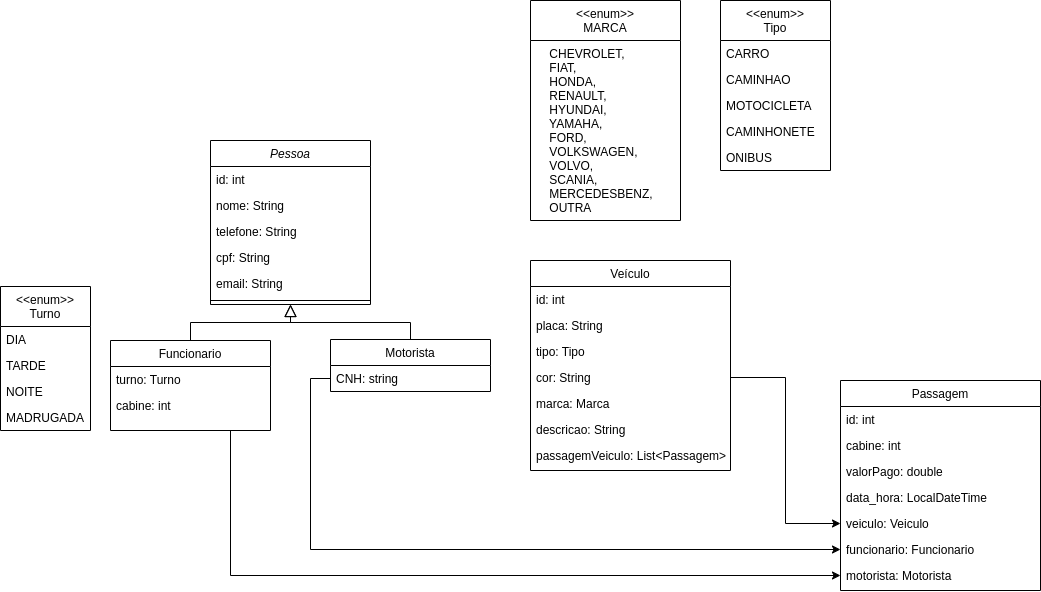

The diagram above was exported from draw.io. Its source (the exported page's mxGraphModel, read from the mxfile embedded in the PNG):
<mxGraphModel dx="1646" dy="788" grid="1" gridSize="10" guides="1" tooltips="1" connect="1" arrows="1" fold="1" page="1" pageScale="1" pageWidth="827" pageHeight="1169" math="0" shadow="0">
  <root>
    <mxCell id="WIyWlLk6GJQsqaUBKTNV-0" />
    <mxCell id="WIyWlLk6GJQsqaUBKTNV-1" parent="WIyWlLk6GJQsqaUBKTNV-0" />
    <mxCell id="zkfFHV4jXpPFQw0GAbJ--0" value="Pessoa" style="swimlane;fontStyle=2;align=center;verticalAlign=top;childLayout=stackLayout;horizontal=1;startSize=26;horizontalStack=0;resizeParent=1;resizeLast=0;collapsible=1;marginBottom=0;rounded=0;shadow=0;strokeWidth=1;" parent="WIyWlLk6GJQsqaUBKTNV-1" vertex="1">
      <mxGeometry x="220" y="160" width="160" height="164" as="geometry">
        <mxRectangle x="230" y="140" width="160" height="26" as="alternateBounds" />
      </mxGeometry>
    </mxCell>
    <mxCell id="iFkVKZcB6vLjXyVDOLWY-3" value="id: int" style="text;align=left;verticalAlign=top;spacingLeft=4;spacingRight=4;overflow=hidden;rotatable=0;points=[[0,0.5],[1,0.5]];portConstraint=eastwest;" vertex="1" parent="zkfFHV4jXpPFQw0GAbJ--0">
      <mxGeometry y="26" width="160" height="26" as="geometry" />
    </mxCell>
    <mxCell id="zkfFHV4jXpPFQw0GAbJ--1" value="nome: String" style="text;align=left;verticalAlign=top;spacingLeft=4;spacingRight=4;overflow=hidden;rotatable=0;points=[[0,0.5],[1,0.5]];portConstraint=eastwest;" parent="zkfFHV4jXpPFQw0GAbJ--0" vertex="1">
      <mxGeometry y="52" width="160" height="26" as="geometry" />
    </mxCell>
    <mxCell id="zkfFHV4jXpPFQw0GAbJ--2" value="telefone: String" style="text;align=left;verticalAlign=top;spacingLeft=4;spacingRight=4;overflow=hidden;rotatable=0;points=[[0,0.5],[1,0.5]];portConstraint=eastwest;rounded=0;shadow=0;html=0;" parent="zkfFHV4jXpPFQw0GAbJ--0" vertex="1">
      <mxGeometry y="78" width="160" height="26" as="geometry" />
    </mxCell>
    <mxCell id="zkfFHV4jXpPFQw0GAbJ--3" value="cpf: String" style="text;align=left;verticalAlign=top;spacingLeft=4;spacingRight=4;overflow=hidden;rotatable=0;points=[[0,0.5],[1,0.5]];portConstraint=eastwest;rounded=0;shadow=0;html=0;" parent="zkfFHV4jXpPFQw0GAbJ--0" vertex="1">
      <mxGeometry y="104" width="160" height="26" as="geometry" />
    </mxCell>
    <mxCell id="iFkVKZcB6vLjXyVDOLWY-2" value="email: String" style="text;align=left;verticalAlign=top;spacingLeft=4;spacingRight=4;overflow=hidden;rotatable=0;points=[[0,0.5],[1,0.5]];portConstraint=eastwest;rounded=0;shadow=0;html=0;" vertex="1" parent="zkfFHV4jXpPFQw0GAbJ--0">
      <mxGeometry y="130" width="160" height="26" as="geometry" />
    </mxCell>
    <mxCell id="zkfFHV4jXpPFQw0GAbJ--4" value="" style="line;html=1;strokeWidth=1;align=left;verticalAlign=middle;spacingTop=-1;spacingLeft=3;spacingRight=3;rotatable=0;labelPosition=right;points=[];portConstraint=eastwest;" parent="zkfFHV4jXpPFQw0GAbJ--0" vertex="1">
      <mxGeometry y="156" width="160" height="8" as="geometry" />
    </mxCell>
    <mxCell id="iFkVKZcB6vLjXyVDOLWY-40" style="edgeStyle=orthogonalEdgeStyle;rounded=0;orthogonalLoop=1;jettySize=auto;html=1;exitX=0.75;exitY=1;exitDx=0;exitDy=0;entryX=0;entryY=0.5;entryDx=0;entryDy=0;" edge="1" parent="WIyWlLk6GJQsqaUBKTNV-1" source="zkfFHV4jXpPFQw0GAbJ--6" target="iFkVKZcB6vLjXyVDOLWY-34">
      <mxGeometry relative="1" as="geometry" />
    </mxCell>
    <mxCell id="zkfFHV4jXpPFQw0GAbJ--6" value="Funcionario" style="swimlane;fontStyle=0;align=center;verticalAlign=top;childLayout=stackLayout;horizontal=1;startSize=26;horizontalStack=0;resizeParent=1;resizeLast=0;collapsible=1;marginBottom=0;rounded=0;shadow=0;strokeWidth=1;" parent="WIyWlLk6GJQsqaUBKTNV-1" vertex="1">
      <mxGeometry x="120" y="360" width="160" height="90" as="geometry">
        <mxRectangle x="130" y="380" width="160" height="26" as="alternateBounds" />
      </mxGeometry>
    </mxCell>
    <mxCell id="zkfFHV4jXpPFQw0GAbJ--7" value="turno: Turno" style="text;align=left;verticalAlign=top;spacingLeft=4;spacingRight=4;overflow=hidden;rotatable=0;points=[[0,0.5],[1,0.5]];portConstraint=eastwest;" parent="zkfFHV4jXpPFQw0GAbJ--6" vertex="1">
      <mxGeometry y="26" width="160" height="26" as="geometry" />
    </mxCell>
    <mxCell id="zkfFHV4jXpPFQw0GAbJ--8" value="cabine: int" style="text;align=left;verticalAlign=top;spacingLeft=4;spacingRight=4;overflow=hidden;rotatable=0;points=[[0,0.5],[1,0.5]];portConstraint=eastwest;rounded=0;shadow=0;html=0;" parent="zkfFHV4jXpPFQw0GAbJ--6" vertex="1">
      <mxGeometry y="52" width="160" height="26" as="geometry" />
    </mxCell>
    <mxCell id="zkfFHV4jXpPFQw0GAbJ--12" value="" style="endArrow=block;endSize=10;endFill=0;shadow=0;strokeWidth=1;rounded=0;curved=0;edgeStyle=elbowEdgeStyle;elbow=vertical;" parent="WIyWlLk6GJQsqaUBKTNV-1" source="zkfFHV4jXpPFQw0GAbJ--6" target="zkfFHV4jXpPFQw0GAbJ--0" edge="1">
      <mxGeometry width="160" relative="1" as="geometry">
        <mxPoint x="200" y="203" as="sourcePoint" />
        <mxPoint x="200" y="203" as="targetPoint" />
      </mxGeometry>
    </mxCell>
    <mxCell id="zkfFHV4jXpPFQw0GAbJ--13" value="Motorista" style="swimlane;fontStyle=0;align=center;verticalAlign=top;childLayout=stackLayout;horizontal=1;startSize=26;horizontalStack=0;resizeParent=1;resizeLast=0;collapsible=1;marginBottom=0;rounded=0;shadow=0;strokeWidth=1;" parent="WIyWlLk6GJQsqaUBKTNV-1" vertex="1">
      <mxGeometry x="340" y="359" width="160" height="52" as="geometry">
        <mxRectangle x="340" y="380" width="170" height="26" as="alternateBounds" />
      </mxGeometry>
    </mxCell>
    <mxCell id="zkfFHV4jXpPFQw0GAbJ--14" value="CNH: string" style="text;align=left;verticalAlign=top;spacingLeft=4;spacingRight=4;overflow=hidden;rotatable=0;points=[[0,0.5],[1,0.5]];portConstraint=eastwest;" parent="zkfFHV4jXpPFQw0GAbJ--13" vertex="1">
      <mxGeometry y="26" width="160" height="26" as="geometry" />
    </mxCell>
    <mxCell id="zkfFHV4jXpPFQw0GAbJ--16" value="" style="endArrow=block;endSize=10;endFill=0;shadow=0;strokeWidth=1;rounded=0;curved=0;edgeStyle=elbowEdgeStyle;elbow=vertical;" parent="WIyWlLk6GJQsqaUBKTNV-1" source="zkfFHV4jXpPFQw0GAbJ--13" target="zkfFHV4jXpPFQw0GAbJ--0" edge="1">
      <mxGeometry width="160" relative="1" as="geometry">
        <mxPoint x="210" y="373" as="sourcePoint" />
        <mxPoint x="310" y="271" as="targetPoint" />
      </mxGeometry>
    </mxCell>
    <mxCell id="zkfFHV4jXpPFQw0GAbJ--17" value="Veículo" style="swimlane;fontStyle=0;align=center;verticalAlign=top;childLayout=stackLayout;horizontal=1;startSize=26;horizontalStack=0;resizeParent=1;resizeLast=0;collapsible=1;marginBottom=0;rounded=0;shadow=0;strokeWidth=1;" parent="WIyWlLk6GJQsqaUBKTNV-1" vertex="1">
      <mxGeometry x="540" y="280" width="200" height="210" as="geometry">
        <mxRectangle x="550" y="140" width="160" height="26" as="alternateBounds" />
      </mxGeometry>
    </mxCell>
    <mxCell id="zkfFHV4jXpPFQw0GAbJ--18" value="id: int" style="text;align=left;verticalAlign=top;spacingLeft=4;spacingRight=4;overflow=hidden;rotatable=0;points=[[0,0.5],[1,0.5]];portConstraint=eastwest;" parent="zkfFHV4jXpPFQw0GAbJ--17" vertex="1">
      <mxGeometry y="26" width="200" height="26" as="geometry" />
    </mxCell>
    <mxCell id="zkfFHV4jXpPFQw0GAbJ--19" value="placa: String" style="text;align=left;verticalAlign=top;spacingLeft=4;spacingRight=4;overflow=hidden;rotatable=0;points=[[0,0.5],[1,0.5]];portConstraint=eastwest;rounded=0;shadow=0;html=0;" parent="zkfFHV4jXpPFQw0GAbJ--17" vertex="1">
      <mxGeometry y="52" width="200" height="26" as="geometry" />
    </mxCell>
    <mxCell id="zkfFHV4jXpPFQw0GAbJ--20" value="tipo: Tipo" style="text;align=left;verticalAlign=top;spacingLeft=4;spacingRight=4;overflow=hidden;rotatable=0;points=[[0,0.5],[1,0.5]];portConstraint=eastwest;rounded=0;shadow=0;html=0;" parent="zkfFHV4jXpPFQw0GAbJ--17" vertex="1">
      <mxGeometry y="78" width="200" height="26" as="geometry" />
    </mxCell>
    <mxCell id="zkfFHV4jXpPFQw0GAbJ--21" value="cor: String" style="text;align=left;verticalAlign=top;spacingLeft=4;spacingRight=4;overflow=hidden;rotatable=0;points=[[0,0.5],[1,0.5]];portConstraint=eastwest;rounded=0;shadow=0;html=0;" parent="zkfFHV4jXpPFQw0GAbJ--17" vertex="1">
      <mxGeometry y="104" width="200" height="26" as="geometry" />
    </mxCell>
    <mxCell id="zkfFHV4jXpPFQw0GAbJ--22" value="marca: Marca" style="text;align=left;verticalAlign=top;spacingLeft=4;spacingRight=4;overflow=hidden;rotatable=0;points=[[0,0.5],[1,0.5]];portConstraint=eastwest;rounded=0;shadow=0;html=0;" parent="zkfFHV4jXpPFQw0GAbJ--17" vertex="1">
      <mxGeometry y="130" width="200" height="26" as="geometry" />
    </mxCell>
    <mxCell id="iFkVKZcB6vLjXyVDOLWY-12" value="descricao: String" style="text;align=left;verticalAlign=top;spacingLeft=4;spacingRight=4;overflow=hidden;rotatable=0;points=[[0,0.5],[1,0.5]];portConstraint=eastwest;rounded=0;shadow=0;html=0;" vertex="1" parent="zkfFHV4jXpPFQw0GAbJ--17">
      <mxGeometry y="156" width="200" height="26" as="geometry" />
    </mxCell>
    <mxCell id="iFkVKZcB6vLjXyVDOLWY-13" value="passagemVeiculo: List&lt;Passagem&gt;" style="text;align=left;verticalAlign=top;spacingLeft=4;spacingRight=4;overflow=hidden;rotatable=0;points=[[0,0.5],[1,0.5]];portConstraint=eastwest;rounded=0;shadow=0;html=0;" vertex="1" parent="zkfFHV4jXpPFQw0GAbJ--17">
      <mxGeometry y="182" width="200" height="26" as="geometry" />
    </mxCell>
    <mxCell id="iFkVKZcB6vLjXyVDOLWY-6" value="&lt;&lt;enum&gt;&gt;&#10;Turno" style="swimlane;fontStyle=0;align=center;verticalAlign=top;childLayout=stackLayout;horizontal=1;startSize=40;horizontalStack=0;resizeParent=1;resizeLast=0;collapsible=1;marginBottom=0;rounded=0;shadow=0;strokeWidth=1;" vertex="1" parent="WIyWlLk6GJQsqaUBKTNV-1">
      <mxGeometry x="10" y="306" width="90" height="144" as="geometry">
        <mxRectangle x="130" y="380" width="160" height="26" as="alternateBounds" />
      </mxGeometry>
    </mxCell>
    <mxCell id="iFkVKZcB6vLjXyVDOLWY-7" value="DIA" style="text;align=left;verticalAlign=top;spacingLeft=4;spacingRight=4;overflow=hidden;rotatable=0;points=[[0,0.5],[1,0.5]];portConstraint=eastwest;" vertex="1" parent="iFkVKZcB6vLjXyVDOLWY-6">
      <mxGeometry y="40" width="90" height="26" as="geometry" />
    </mxCell>
    <mxCell id="iFkVKZcB6vLjXyVDOLWY-8" value="TARDE" style="text;align=left;verticalAlign=top;spacingLeft=4;spacingRight=4;overflow=hidden;rotatable=0;points=[[0,0.5],[1,0.5]];portConstraint=eastwest;rounded=0;shadow=0;html=0;" vertex="1" parent="iFkVKZcB6vLjXyVDOLWY-6">
      <mxGeometry y="66" width="90" height="26" as="geometry" />
    </mxCell>
    <mxCell id="iFkVKZcB6vLjXyVDOLWY-10" value="NOITE" style="text;align=left;verticalAlign=top;spacingLeft=4;spacingRight=4;overflow=hidden;rotatable=0;points=[[0,0.5],[1,0.5]];portConstraint=eastwest;rounded=0;shadow=0;html=0;" vertex="1" parent="iFkVKZcB6vLjXyVDOLWY-6">
      <mxGeometry y="92" width="90" height="26" as="geometry" />
    </mxCell>
    <mxCell id="iFkVKZcB6vLjXyVDOLWY-9" value="MADRUGADA" style="text;align=left;verticalAlign=top;spacingLeft=4;spacingRight=4;overflow=hidden;rotatable=0;points=[[0,0.5],[1,0.5]];portConstraint=eastwest;rounded=0;shadow=0;html=0;" vertex="1" parent="iFkVKZcB6vLjXyVDOLWY-6">
      <mxGeometry y="118" width="90" height="26" as="geometry" />
    </mxCell>
    <mxCell id="iFkVKZcB6vLjXyVDOLWY-14" value="&lt;&lt;enum&gt;&gt;&#10;Tipo" style="swimlane;fontStyle=0;align=center;verticalAlign=top;childLayout=stackLayout;horizontal=1;startSize=40;horizontalStack=0;resizeParent=1;resizeLast=0;collapsible=1;marginBottom=0;rounded=0;shadow=0;strokeWidth=1;" vertex="1" parent="WIyWlLk6GJQsqaUBKTNV-1">
      <mxGeometry x="730" y="20" width="110" height="170" as="geometry">
        <mxRectangle x="130" y="380" width="160" height="26" as="alternateBounds" />
      </mxGeometry>
    </mxCell>
    <mxCell id="iFkVKZcB6vLjXyVDOLWY-15" value="CARRO" style="text;align=left;verticalAlign=top;spacingLeft=4;spacingRight=4;overflow=hidden;rotatable=0;points=[[0,0.5],[1,0.5]];portConstraint=eastwest;" vertex="1" parent="iFkVKZcB6vLjXyVDOLWY-14">
      <mxGeometry y="40" width="110" height="26" as="geometry" />
    </mxCell>
    <mxCell id="iFkVKZcB6vLjXyVDOLWY-16" value="CAMINHAO" style="text;align=left;verticalAlign=top;spacingLeft=4;spacingRight=4;overflow=hidden;rotatable=0;points=[[0,0.5],[1,0.5]];portConstraint=eastwest;rounded=0;shadow=0;html=0;" vertex="1" parent="iFkVKZcB6vLjXyVDOLWY-14">
      <mxGeometry y="66" width="110" height="26" as="geometry" />
    </mxCell>
    <mxCell id="iFkVKZcB6vLjXyVDOLWY-17" value="MOTOCICLETA" style="text;align=left;verticalAlign=top;spacingLeft=4;spacingRight=4;overflow=hidden;rotatable=0;points=[[0,0.5],[1,0.5]];portConstraint=eastwest;rounded=0;shadow=0;html=0;" vertex="1" parent="iFkVKZcB6vLjXyVDOLWY-14">
      <mxGeometry y="92" width="110" height="26" as="geometry" />
    </mxCell>
    <mxCell id="iFkVKZcB6vLjXyVDOLWY-18" value="CAMINHONETE" style="text;align=left;verticalAlign=top;spacingLeft=4;spacingRight=4;overflow=hidden;rotatable=0;points=[[0,0.5],[1,0.5]];portConstraint=eastwest;rounded=0;shadow=0;html=0;" vertex="1" parent="iFkVKZcB6vLjXyVDOLWY-14">
      <mxGeometry y="118" width="110" height="26" as="geometry" />
    </mxCell>
    <mxCell id="iFkVKZcB6vLjXyVDOLWY-19" value="ONIBUS" style="text;align=left;verticalAlign=top;spacingLeft=4;spacingRight=4;overflow=hidden;rotatable=0;points=[[0,0.5],[1,0.5]];portConstraint=eastwest;rounded=0;shadow=0;html=0;" vertex="1" parent="iFkVKZcB6vLjXyVDOLWY-14">
      <mxGeometry y="144" width="110" height="26" as="geometry" />
    </mxCell>
    <mxCell id="iFkVKZcB6vLjXyVDOLWY-21" value="&lt;&lt;enum&gt;&gt;&#10;MARCA" style="swimlane;fontStyle=0;align=center;verticalAlign=top;childLayout=stackLayout;horizontal=1;startSize=40;horizontalStack=0;resizeParent=1;resizeLast=0;collapsible=1;marginBottom=0;rounded=0;shadow=0;strokeWidth=1;" vertex="1" parent="WIyWlLk6GJQsqaUBKTNV-1">
      <mxGeometry x="540" y="20" width="150" height="220" as="geometry">
        <mxRectangle x="130" y="380" width="160" height="26" as="alternateBounds" />
      </mxGeometry>
    </mxCell>
    <mxCell id="iFkVKZcB6vLjXyVDOLWY-22" value="    CHEVROLET,&#10;    FIAT,&#10;    HONDA,&#10;    RENAULT,&#10;    HYUNDAI,&#10;    YAMAHA,&#10;    FORD,&#10;    VOLKSWAGEN,&#10;    VOLVO,&#10;    SCANIA,&#10;    MERCEDESBENZ,&#10;    OUTRA" style="text;align=left;verticalAlign=top;spacingLeft=4;spacingRight=4;overflow=hidden;rotatable=0;points=[[0,0.5],[1,0.5]];portConstraint=eastwest;" vertex="1" parent="iFkVKZcB6vLjXyVDOLWY-21">
      <mxGeometry y="40" width="150" height="180" as="geometry" />
    </mxCell>
    <mxCell id="iFkVKZcB6vLjXyVDOLWY-27" value="Passagem" style="swimlane;fontStyle=0;align=center;verticalAlign=top;childLayout=stackLayout;horizontal=1;startSize=26;horizontalStack=0;resizeParent=1;resizeLast=0;collapsible=1;marginBottom=0;rounded=0;shadow=0;strokeWidth=1;" vertex="1" parent="WIyWlLk6GJQsqaUBKTNV-1">
      <mxGeometry x="850" y="400" width="200" height="210" as="geometry">
        <mxRectangle x="550" y="140" width="160" height="26" as="alternateBounds" />
      </mxGeometry>
    </mxCell>
    <mxCell id="iFkVKZcB6vLjXyVDOLWY-28" value="id: int" style="text;align=left;verticalAlign=top;spacingLeft=4;spacingRight=4;overflow=hidden;rotatable=0;points=[[0,0.5],[1,0.5]];portConstraint=eastwest;" vertex="1" parent="iFkVKZcB6vLjXyVDOLWY-27">
      <mxGeometry y="26" width="200" height="26" as="geometry" />
    </mxCell>
    <mxCell id="iFkVKZcB6vLjXyVDOLWY-29" value="cabine: int" style="text;align=left;verticalAlign=top;spacingLeft=4;spacingRight=4;overflow=hidden;rotatable=0;points=[[0,0.5],[1,0.5]];portConstraint=eastwest;rounded=0;shadow=0;html=0;" vertex="1" parent="iFkVKZcB6vLjXyVDOLWY-27">
      <mxGeometry y="52" width="200" height="26" as="geometry" />
    </mxCell>
    <mxCell id="iFkVKZcB6vLjXyVDOLWY-30" value="valorPago: double" style="text;align=left;verticalAlign=top;spacingLeft=4;spacingRight=4;overflow=hidden;rotatable=0;points=[[0,0.5],[1,0.5]];portConstraint=eastwest;rounded=0;shadow=0;html=0;" vertex="1" parent="iFkVKZcB6vLjXyVDOLWY-27">
      <mxGeometry y="78" width="200" height="26" as="geometry" />
    </mxCell>
    <mxCell id="iFkVKZcB6vLjXyVDOLWY-31" value="data_hora: LocalDateTime" style="text;align=left;verticalAlign=top;spacingLeft=4;spacingRight=4;overflow=hidden;rotatable=0;points=[[0,0.5],[1,0.5]];portConstraint=eastwest;rounded=0;shadow=0;html=0;" vertex="1" parent="iFkVKZcB6vLjXyVDOLWY-27">
      <mxGeometry y="104" width="200" height="26" as="geometry" />
    </mxCell>
    <mxCell id="iFkVKZcB6vLjXyVDOLWY-32" value="veiculo: Veiculo" style="text;align=left;verticalAlign=top;spacingLeft=4;spacingRight=4;overflow=hidden;rotatable=0;points=[[0,0.5],[1,0.5]];portConstraint=eastwest;rounded=0;shadow=0;html=0;" vertex="1" parent="iFkVKZcB6vLjXyVDOLWY-27">
      <mxGeometry y="130" width="200" height="26" as="geometry" />
    </mxCell>
    <mxCell id="iFkVKZcB6vLjXyVDOLWY-33" value="funcionario: Funcionario" style="text;align=left;verticalAlign=top;spacingLeft=4;spacingRight=4;overflow=hidden;rotatable=0;points=[[0,0.5],[1,0.5]];portConstraint=eastwest;rounded=0;shadow=0;html=0;" vertex="1" parent="iFkVKZcB6vLjXyVDOLWY-27">
      <mxGeometry y="156" width="200" height="26" as="geometry" />
    </mxCell>
    <mxCell id="iFkVKZcB6vLjXyVDOLWY-34" value="motorista: Motorista" style="text;align=left;verticalAlign=top;spacingLeft=4;spacingRight=4;overflow=hidden;rotatable=0;points=[[0,0.5],[1,0.5]];portConstraint=eastwest;rounded=0;shadow=0;html=0;" vertex="1" parent="iFkVKZcB6vLjXyVDOLWY-27">
      <mxGeometry y="182" width="200" height="26" as="geometry" />
    </mxCell>
    <mxCell id="iFkVKZcB6vLjXyVDOLWY-37" style="edgeStyle=orthogonalEdgeStyle;rounded=0;orthogonalLoop=1;jettySize=auto;html=1;exitX=0;exitY=0.5;exitDx=0;exitDy=0;entryX=0;entryY=0.5;entryDx=0;entryDy=0;" edge="1" parent="WIyWlLk6GJQsqaUBKTNV-1" source="zkfFHV4jXpPFQw0GAbJ--14" target="iFkVKZcB6vLjXyVDOLWY-33">
      <mxGeometry relative="1" as="geometry" />
    </mxCell>
    <mxCell id="iFkVKZcB6vLjXyVDOLWY-39" style="edgeStyle=orthogonalEdgeStyle;rounded=0;orthogonalLoop=1;jettySize=auto;html=1;exitX=1;exitY=0.5;exitDx=0;exitDy=0;entryX=0;entryY=0.5;entryDx=0;entryDy=0;" edge="1" parent="WIyWlLk6GJQsqaUBKTNV-1" source="zkfFHV4jXpPFQw0GAbJ--21" target="iFkVKZcB6vLjXyVDOLWY-32">
      <mxGeometry relative="1" as="geometry" />
    </mxCell>
  </root>
</mxGraphModel>